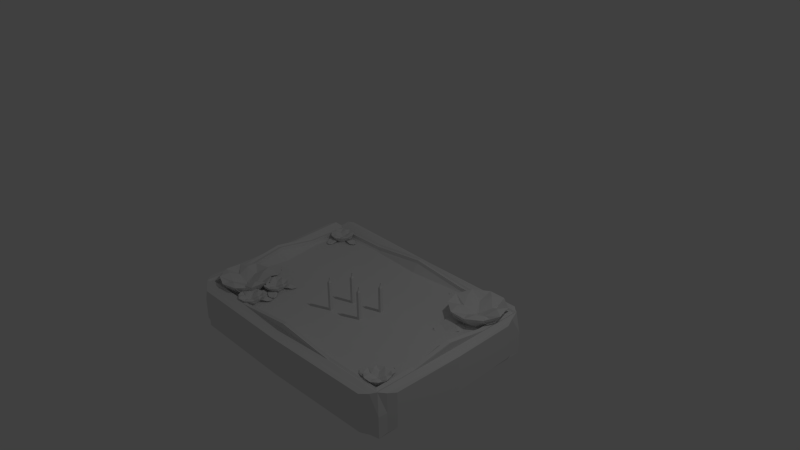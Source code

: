 # Source: squarecake.blend  (saved by Blender 2.76.0; exported with 4.5.12 LTS)
import bpy
from mathutils import Matrix  # noqa: F401  (used for matrix-valued properties, if any)

bpy.ops.wm.read_factory_settings(use_empty=True)
scene = bpy.context.scene
scene.name = 'Scene'

# ---- collections
col_collection_1 = bpy.data.collections.new('Collection 1'); scene.collection.children.link(col_collection_1)

# ---- materials (node trees are filled in below, after node groups)
mat_material = bpy.data.materials.new('Material')
mat_material.alpha_threshold = 0.0
mat_material.use_transparent_shadow = False
mat_material.roughness = 0.5
mat_material.line_color = (0.0, 0.0, 0.0, 1.0)

# ---- material node trees

# ---- world
world_world = bpy.data.worlds.new('World'); scene.world = world_world
world_world.color = (0.05088, 0.05088, 0.05088)
world_world.use_sun_shadow = False
world_world.sun_shadow_jitter_overblur = 0.0
world_world.cycles.sampling_method = 'MANUAL'
world_world.cycles.sample_map_resolution = 256

# ---- cameras
cam_camera = bpy.data.cameras.new('Camera')
cam_camera.clip_end = 100.0
cam_camera.lens = 35.0
cam_camera.sensor_width = 32.0
cam_camera.sensor_height = 18.0
cam_camera.ortho_scale = 7.314
cam_camera.dof.focus_distance = 0.0
cam_camera.dof.aperture_fstop = 128.0

# ---- lights
light_lamp = bpy.data.lights.new('Lamp', 'POINT')
light_lamp.transmission_factor = 0.0
light_lamp.cutoff_distance = 30.0
light_lamp.energy = 100.0
light_lamp.shadow_buffer_clip_start = 1.001
light_lamp.shadow_soft_size = 0.1
light_lamp.shadow_maximum_resolution = 0.006
light_lamp.use_absolute_resolution = True
light_lamp.cycles.use_multiple_importance_sampling = False

# ---- meshes
me_cube = bpy.data.meshes.new('Cube')
me_cube.from_pydata([(1.736, 0.8799, -1.084), (1.736, -1.506, -1.084), (-1.736, -1.506, -1.084), (-1.736, 0.8799, -0.9917), (1.695, 0.8514, -0.4875), (1.695, -1.477, -0.4875), (-1.695, -1.477, -0.4875), (-1.695, 0.8514, -0.4875), (1.575, 0.9617, -1.064), (-1.586, 1.001, -1.005), (1.575, 0.9617, -0.5077), (-1.586, 1.001, -0.449), (1.775, 0.606, -1.025), (1.79, -1.271, -1.025), (1.775, 0.606, -0.5461), (1.79, -1.271, -0.5461), (1.534, -1.615, -1.049), (-1.502, -1.611, -1.049), (1.534, -1.615, -0.5222), (-1.502, -1.611, -0.5222), (-1.837, -1.331, -1.049), (-1.836, 0.7394, -0.9901), (-1.837, -1.331, -0.5226), (-1.836, 0.7394, -0.4639), (1.568, 0.7644, -0.5584), (1.568, -1.39, -0.5584), (-1.568, 0.7644, -0.5584), (-1.568, -1.39, -0.5584), (1.736, 0.8798, -0.7857), (1.736, -1.506, -0.7857), (-1.736, -1.506, -0.7857), (-1.736, 0.8799, -0.7857), (3.576e-07, 1.001, -1.064), (1.575, 0.9617, -0.7857), (-1.586, 1.001, -0.727), (4.768e-07, 1.001, -0.5077), (-1.645, 0.9405, -0.4389), (-1.645, 0.9405, -1.015), (1.634, 0.9011, -1.074), (1.634, 0.9011, -0.4976), (1.818, -0.3129, -1.025), (1.775, 0.606, -0.7857), (1.79, -1.271, -0.7857), (1.818, -0.3129, -0.5277), (1.749, -1.388, -0.5168), (1.734, 0.7233, -0.5168), (1.749, -1.388, -1.055), (1.734, 0.7233, -1.055), (-1.192e-07, -1.645, -1.049), (1.534, -1.615, -0.7857), (-1.502, -1.611, -0.7857), (-8.345e-07, -1.645, -0.5222), (1.635, -1.545, -1.066), (-1.603, -1.542, -1.066), (-1.603, -1.542, -0.5049), (1.635, -1.545, -0.5049), (-1.868, -0.3129, -1.049), (-1.837, -1.331, -0.7857), (-1.836, 0.7394, -0.727), (-1.868, -0.3129, -0.5226), (-1.77, 0.8096, -1.008), (-1.77, 0.8096, -0.4464), (-1.771, -1.401, -1.066), (-1.771, -1.401, -0.505), (-1.771, -1.401, -0.7857), (-1.868, -0.3129, -0.7857), (1.635, -1.545, -0.7857), (-1.603, -1.542, -0.7857), (-4.768e-07, -1.645, -0.7857), (1.734, 0.7233, -0.7857), (1.749, -1.388, -0.7857), (1.818, -0.3129, -0.7857), (1.634, 0.9011, -0.7857), (4.768e-07, 1.001, -0.7857), (-1.645, 0.9405, -0.727), (-1.77, 0.8096, -0.727), (1.695, -0.3129, -0.3915), (4.768e-07, 0.8514, -0.3915), (-8.345e-07, -1.477, -0.3915), (-1.695, -0.3129, -0.3915), (1.47, -0.3129, -0.5486), (4.397e-07, 0.6973, -0.5486), (-6.781e-07, -1.323, -0.5486), (-1.47, -0.3129, -0.5486), (1.614, -1.422, -0.4935), (-1.614, -1.422, -0.4935), (1.614, 0.7958, -0.4935), (-1.614, 0.7958, -0.4935), (4.703e-07, 0.7958, -0.3985), (-1.614, -0.3129, -0.3985), (1.614, -0.3129, -0.3985), (-1.192e-07, -0.3129, -0.5584), (-7.679e-07, -1.422, -0.3985), (1.695, -0.8951, -0.4875), (-0.8473, 0.8514, -0.4875), (-0.8473, -1.477, -0.4875), (-1.695, 0.2692, -0.4875), (1.568, -0.8516, -0.5584), (-0.784, 0.7644, -0.5584), (-0.784, -1.39, -0.5584), (-1.568, 0.2258, -0.5584), (1.6, -1.412, -0.5407), (-1.663, -1.455, -0.5052), (1.6, 0.7862, -0.5407), (-1.663, 0.8297, -0.5052), (1.695, 0.2692, -0.4875), (0.8473, 0.8514, -0.4875), (0.8473, -1.477, -0.4875), (-1.695, -0.8951, -0.4875), (1.568, 0.2258, -0.5584), (0.784, 0.7644, -0.5584), (0.784, -1.39, -0.5584), (-1.568, -0.8516, -0.5584), (1.663, -1.455, -0.5052), (-1.6, -1.412, -0.5407), (1.663, 0.8297, -0.5052), (-1.6, 0.7862, -0.5407), (4.768e-07, 0.7862, -0.4447), (4.768e-07, 0.8297, -0.4093), (0.8068, 0.7958, -0.4935), (-0.8068, 0.7958, -0.4935), (-1.6, -0.3129, -0.4447), (-1.663, -0.3129, -0.4093), (-1.614, 0.2415, -0.4935), (-1.614, -0.8673, -0.4935), (1.6, -0.3129, -0.4447), (1.663, -0.3129, -0.4093), (1.614, -0.8673, -0.4935), (1.614, 0.2415, -0.4935), (-4.172e-07, -0.8516, -0.5584), (1.788e-07, 0.2258, -0.5584), (0.784, -0.3129, -0.5584), (-0.784, -0.3129, -0.5584), (-7.451e-07, -1.412, -0.4447), (-8.047e-07, -1.455, -0.4093), (-0.8068, -1.422, -0.4935), (0.8068, -1.422, -0.4935), (0.8314, -1.455, -0.5052), (-0.8314, -1.455, -0.5052), (-0.7998, -1.412, -0.5407), (-0.784, 0.2258, -0.5584), (0.784, 0.2258, -0.5584), (0.784, -0.8516, -0.5584), (1.663, 0.2584, -0.5052), (1.663, -0.8842, -0.5052), (1.6, -0.8624, -0.5407), (-1.663, -0.8842, -0.5052), (-1.663, 0.2584, -0.5052), (-1.6, 0.2366, -0.5407), (-0.8314, 0.8297, -0.5052), (0.8314, 0.8297, -0.5052), (0.7998, 0.7862, -0.5407), (-0.7998, 0.7862, -0.5407), (-1.6, -0.8624, -0.5407), (1.6, 0.2366, -0.5407), (-0.784, -0.8516, -0.5584), (0.7998, -1.412, -0.5407), (1.339, 0.5251, -0.6904), (1.496, 0.7303, -0.5656), (1.583, 0.4392, -0.5656), (1.332, 0.2667, -0.5656), (1.091, 0.4512, -0.5656), (1.192, 0.7377, -0.5656), (1.587, 0.5991, -0.3876), (1.486, 0.3118, -0.3876), (1.181, 0.3193, -0.3876), (1.094, 0.6111, -0.3876), (1.345, 0.784, -0.3876), (1.339, 0.5251, -0.5521), (1.54, 0.4541, -0.6297), (1.468, 0.6947, -0.6297), (1.574, 0.5953, -0.5883), (1.345, 0.7707, -0.5883), (1.218, 0.7008, -0.6297), (1.334, 0.3116, -0.6297), (1.478, 0.3228, -0.5883), (1.134, 0.4641, -0.6297), (1.19, 0.3298, -0.5883), (1.107, 0.6067, -0.5883), (1.464, 0.8815, -0.3979), (1.231, 0.8872, -0.3979), (1.717, 0.5158, -0.3979), (1.65, 0.7397, -0.3979), (1.447, 0.1629, -0.3979), (1.639, 0.2955, -0.3979), (1.028, 0.3105, -0.3979), (1.213, 0.1686, -0.3979), (1.039, 0.7546, -0.3979), (0.961, 0.5343, -0.3979), (1.451, 0.672, -0.4615), (1.513, 0.4636, -0.4615), (1.334, 0.3402, -0.4615), (1.162, 0.4722, -0.4615), (1.234, 0.6773, -0.4615), (1.366, 0.5333, -0.5248), (1.339, 0.5538, -0.5248), (1.355, 0.5014, -0.5248), (1.321, 0.5022, -0.5248), (1.312, 0.5346, -0.5248), (1.194, 0.8385, -0.4785), (1.221, 0.6953, -0.4954), (1.097, 0.7721, -0.4785), (0.9958, 0.4837, -0.4785), (1.141, 0.466, -0.4954), (1.029, 0.3718, -0.4785), (1.272, 0.1861, -0.4785), (1.334, 0.3184, -0.4954), (1.389, 0.1833, -0.4785), (1.641, 0.3569, -0.4785), (1.534, 0.4564, -0.4954), (1.679, 0.4671, -0.4785), (1.592, 0.7601, -0.4785), (1.464, 0.6893, -0.4954), (1.499, 0.831, -0.4785), (1.126, 0.5378, -0.582), (1.127, 0.5829, -0.5535), (0.985, 0.5141, -0.5515), (0.9861, 0.5591, -0.5189), (1.132, 0.7905, -0.582), (1.131, 0.7678, -0.5535), (0.9925, 0.8211, -0.5515), (0.992, 0.7984, -0.5189), (1.183, 0.6129, -0.5734), (1.184, 0.6579, -0.5622), (1.185, 0.69, -0.5622), (1.185, 0.7128, -0.5734), (0.8216, 0.6033, -0.555), (0.8205, 0.5583, -0.5806), (0.8254, 0.7622, -0.555), (0.826, 0.785, -0.5806), (0.7525, 0.6387, -0.5627), (0.7522, 0.6287, -0.5728), (0.7542, 0.709, -0.5627), (0.7544, 0.7181, -0.5728), (0.7291, 0.6738, -0.5156), (0.7289, 0.6638, -0.5179), (0.7291, 0.675, -0.5156), (0.7294, 0.6841, -0.5179), (1.056, 0.571, -0.5323), (0.9888, 0.6676, -0.5239), (1.062, 0.7831, -0.5323), (1.129, 0.6642, -0.5586), (1.184, 0.6628, -0.5672), (1.155, 0.6204, -0.5579), (1.158, 0.7289, -0.5579), (0.8232, 0.6717, -0.5601), (0.8641, 0.7814, -0.5527), (0.8592, 0.5823, -0.5527), (0.7533, 0.6734, -0.5678), (0.7896, 0.7288, -0.5589), (0.7874, 0.6385, -0.5589), (0.7291, 0.674, -0.5207), (0.7417, 0.692, -0.5392), (0.7408, 0.6563, -0.5392), (0.7412, 0.6737, -0.5443), (0.7883, 0.6725, -0.564), (0.8614, 0.6707, -0.5578), (1.059, 0.6659, -0.5374), (1.156, 0.6635, -0.5629), (1.448, 0.2211, -0.582), (1.407, 0.2386, -0.5535), (1.419, 0.08153, -0.5515), (1.378, 0.09904, -0.5189), (1.216, 0.3194, -0.582), (1.237, 0.3105, -0.5535), (1.136, 0.2009, -0.5515), (1.157, 0.1921, -0.5189), (1.4, 0.302, -0.5734), (1.358, 0.3195, -0.5622), (1.329, 0.3319, -0.5622), (1.308, 0.3408, -0.5734), (1.276, -0.03791, -0.555), (1.318, -0.05542, -0.5806), (1.13, 0.02386, -0.555), (1.109, 0.03271, -0.5806), (1.218, -0.08928, -0.5627), (1.227, -0.09317, -0.5728), (1.153, -0.06193, -0.5627), (1.145, -0.05841, -0.5728), (1.177, -0.09814, -0.5156), (1.186, -0.102, -0.5179), (1.176, -0.09766, -0.5156), (1.167, -0.09415, -0.5179), (1.392, 0.1688, -0.5323), (1.278, 0.1412, -0.5239), (1.197, 0.2513, -0.5323), (1.332, 0.2702, -0.5586), (1.354, 0.3214, -0.5672), (1.383, 0.279, -0.5579), (1.283, 0.3212, -0.5579), (1.213, -0.01135, -0.5601), (1.126, 0.06681, -0.5527), (1.31, -0.01059, -0.5527), (1.186, -0.07579, -0.5678), (1.148, -0.02171, -0.5589), (1.231, -0.05679, -0.5589), (1.177, -0.09808, -0.5207), (1.164, -0.0798, -0.5392), (1.197, -0.09371, -0.5392), (1.181, -0.08694, -0.5443), (1.2, -0.04357, -0.564), (1.228, 0.02379, -0.5578), (1.305, 0.2057, -0.5374), (1.343, 0.2958, -0.5629), (-1.316, -1.113, -0.6766), (-1.406, -1.332, -0.5625), (-1.552, -1.095, -0.5625), (-1.372, -0.8838, -0.5625), (-1.115, -0.9895, -0.5625), (-1.136, -1.266, -0.5625), (-1.518, -1.237, -0.3999), (-1.497, -0.9599, -0.3999), (-1.226, -0.8944, -0.3999), (-1.08, -1.131, -0.3999), (-1.261, -1.343, -0.3999), (-1.316, -1.113, -0.5502), (-1.511, -1.098, -0.6212), (-1.391, -1.294, -0.6212), (-1.508, -1.231, -0.5833), (-1.263, -1.332, -0.5833), (-1.168, -1.24, -0.6212), (-1.362, -0.9236, -0.6212), (-1.487, -0.9678, -0.5833), (-1.15, -1.011, -0.6212), (-1.231, -0.9056, -0.5833), (-1.092, -1.13, -0.5833), (-1.343, -1.458, -0.4093), (-1.135, -1.407, -0.4093), (-1.652, -1.195, -0.4093), (-1.54, -1.376, -0.4093), (-1.497, -0.8192, -0.4093), (-1.636, -0.9818, -0.4093), (-1.093, -0.8502, -0.4093), (-1.29, -0.7689, -0.4093), (-0.9969, -1.245, -0.4093), (-0.9806, -1.032, -0.4093), (-1.381, -1.27, -0.4674), (-1.485, -1.1, -0.4674), (-1.356, -0.949, -0.4674), (-1.172, -1.025, -0.4674), (-1.188, -1.223, -0.4674), (-1.339, -1.127, -0.5253), (-1.31, -1.139, -0.5253), (-1.336, -1.096, -0.5253), (-1.306, -1.089, -0.5253), (-1.29, -1.115, -0.5253), (-1.114, -1.355, -0.4829), (-1.172, -1.236, -0.4984), (-1.045, -1.274, -0.4829), (-1.023, -0.9956, -0.4829), (-1.155, -1.014, -0.4984), (-1.079, -0.9047, -0.4829), (-1.338, -0.7983, -0.4829), (-1.361, -0.9297, -0.4984), (-1.441, -0.8235, -0.4829), (-1.622, -1.036, -0.4829), (-1.505, -1.099, -0.4984), (-1.631, -1.143, -0.4829), (-1.484, -1.381, -0.4829), (-1.388, -1.288, -0.4984), (-1.385, -1.421, -0.4829), (-1.125, -1.074, -0.5776), (-1.115, -1.114, -0.5515), (-1.007, -1.02, -0.5497), (-0.997, -1.06, -0.5198), (-1.071, -1.299, -0.5776), (-1.076, -1.278, -0.5515), (-0.9405, -1.293, -0.5497), (-0.9454, -1.272, -0.5198), (-1.158, -1.154, -0.5697), (-1.148, -1.194, -0.5594), (-1.141, -1.222, -0.5594), (-1.136, -1.243, -0.5697), (-0.8412, -1.06, -0.5529), (-0.8509, -1.02, -0.5762), (-0.807, -1.201, -0.5529), (-0.8021, -1.221, -0.5762), (-0.7719, -1.075, -0.56), (-0.774, -1.066, -0.5692), (-0.7567, -1.137, -0.56), (-0.7548, -1.145, -0.5692), (-0.7429, -1.1, -0.5169), (-0.7451, -1.091, -0.519), (-0.7427, -1.101, -0.5169), (-0.7407, -1.109, -0.519), (-1.056, -1.087, -0.5321), (-0.9736, -1.156, -0.5245), (-1.011, -1.275, -0.5321), (-1.098, -1.186, -0.5562), (-1.147, -1.198, -0.564), (-1.132, -1.154, -0.5555), (-1.109, -1.25, -0.5555), (-0.8265, -1.121, -0.5575), (-0.8365, -1.227, -0.5508), (-0.8794, -1.05, -0.5508), (-0.7644, -1.105, -0.5646), (-0.7833, -1.163, -0.5564), (-0.8028, -1.083, -0.5564), (-0.7429, -1.1, -0.5215), (-0.7497, -1.119, -0.5384), (-0.7574, -1.087, -0.5384), (-0.7536, -1.103, -0.5431), (-0.7954, -1.113, -0.5611), (-0.8604, -1.129, -0.5554), (-1.036, -1.171, -0.5368), (-1.123, -1.192, -0.5601), (-1.485, -0.871, -0.5776), (-1.444, -0.8766, -0.5515), (-1.492, -0.7409, -0.5497), (-1.452, -0.7465, -0.5199), (-1.256, -0.9025, -0.5776), (-1.277, -0.8997, -0.5515), (-1.214, -0.7792, -0.5497), (-1.235, -0.7763, -0.5198), (-1.423, -0.9308, -0.5697), (-1.382, -0.9364, -0.5594), (-1.353, -0.9404, -0.5594), (-1.332, -0.9433, -0.5697), (-1.394, -0.6016, -0.5529), (-1.435, -0.5959, -0.5762), (-1.251, -0.6214, -0.5529), (-1.23, -0.6242, -0.5762), (-1.355, -0.5424, -0.56), (-1.364, -0.5412, -0.5692), (-1.292, -0.5512, -0.56), (-1.283, -0.5523, -0.5692), (-1.321, -0.5248, -0.5169), (-1.33, -0.5236, -0.519), (-1.32, -0.525, -0.5169), (-1.312, -0.5261, -0.519), (-1.448, -0.8115, -0.5321), (-1.353, -0.76, -0.5245), (-1.256, -0.838, -0.5321), (-1.371, -0.8868, -0.5562), (-1.378, -0.937, -0.564), (-1.413, -0.9065, -0.5555), (-1.315, -0.9201, -0.5555), (-1.333, -0.6101, -0.5575), (-1.237, -0.6584, -0.5508), (-1.417, -0.6336, -0.5508), (-1.324, -0.5468, -0.5646), (-1.277, -0.5854, -0.5564), (-1.359, -0.5742, -0.5564), (-1.321, -0.5249, -0.5215), (-1.306, -0.5381, -0.5384), (-1.338, -0.5336, -0.5384), (-1.322, -0.5358, -0.5431), (-1.328, -0.5784, -0.5611), (-1.337, -0.6446, -0.5554), (-1.362, -0.8234, -0.5368), (-1.374, -0.9119, -0.5601), (-0.9754, -0.8846, -0.6006), (-1.081, -0.927, -0.5458), (-1.048, -0.7976, -0.5458), (-0.9151, -0.7884, -0.5458), (-0.8652, -0.9122, -0.5458), (-0.9676, -0.9979, -0.5458), (-1.086, -0.857, -0.4676), (-0.9832, -0.771, -0.4676), (-0.8698, -0.8421, -0.4676), (-0.9023, -0.9719, -0.4676), (-1.036, -0.9811, -0.4676), (-0.9754, -0.8846, -0.5399), (-1.036, -0.8127, -0.574), (-1.062, -0.9197, -0.574), (-1.08, -0.8584, -0.5557), (-1.033, -0.9761, -0.5557), (-0.9689, -0.9782, -0.574), (-0.9256, -0.8051, -0.574), (-0.9828, -0.7769, -0.5557), (-0.8844, -0.9074, -0.574), (-0.8752, -0.8443, -0.5557), (-0.9061, -0.9674, -0.5557), (-1.103, -0.9912, -0.4721), (-1.016, -1.046, -0.4721), (-1.116, -0.7965, -0.4721), (-1.141, -0.896, -0.4721), (-0.935, -0.7235, -0.4721), (-1.037, -0.7306, -0.4721), (-0.8097, -0.8732, -0.4721), (-0.848, -0.778, -0.4721), (-0.9133, -1.039, -0.4721), (-0.8346, -0.9728, -0.4721), (-1.051, -0.915, -0.5001), (-1.028, -0.8223, -0.5001), (-0.9322, -0.8157, -0.5001), (-0.8965, -0.9044, -0.5001), (-0.9698, -0.9657, -0.5001), (-0.9876, -0.8815, -0.5279), (-0.9821, -0.8953, -0.5279), (-0.9762, -0.872, -0.5279), (-0.9637, -0.8799, -0.5279), (-0.9673, -0.8943, -0.5279), (-0.9907, -1.036, -0.5075), (-0.9691, -0.9753, -0.5149), (-0.9395, -1.032, -0.5075), (-0.8365, -0.9459, -0.5075), (-0.8872, -0.9067, -0.5149), (-0.824, -0.8961, -0.5075), (-0.8742, -0.7714, -0.5075), (-0.9272, -0.8076, -0.5149), (-0.9177, -0.7442, -0.5075), (-1.052, -0.7534, -0.5075), (-1.034, -0.815, -0.5149), (-1.091, -0.7864, -0.5075), (-1.124, -0.9167, -0.5075), (-1.06, -0.9186, -0.5149), (-1.105, -0.9643, -0.5075), (-0.8977, -0.9372, -0.553), (-0.9082, -0.954, -0.5405), (-0.8392, -0.9597, -0.5396), (-0.8497, -0.9765, -0.5253), (-0.9566, -1.031, -0.553), (-0.9513, -1.023, -0.5405), (-0.9108, -1.074, -0.5396), (-0.9055, -1.066, -0.5253), (-0.9362, -0.9527, -0.5492), (-0.9467, -0.9695, -0.5443), (-0.9542, -0.9814, -0.5443), (-0.9595, -0.9899, -0.5492), (-0.7974, -1.03, -0.5411), (-0.7869, -1.013, -0.5524), (-0.8345, -1.089, -0.5411), (-0.8398, -1.098, -0.5524), (-0.7792, -1.059, -0.5445), (-0.7769, -1.055, -0.549), (-0.7956, -1.085, -0.5445), (-0.7977, -1.089, -0.549), (-0.7783, -1.077, -0.5238), (-0.7759, -1.074, -0.5248), (-0.7785, -1.078, -0.5238), (-0.7807, -1.081, -0.5248), (-0.8789, -0.9653, -0.5312), (-0.875, -1.017, -0.5275), (-0.9284, -1.044, -0.5312), (-0.9272, -0.9843, -0.5427), (-0.9478, -0.9713, -0.5465), (-0.9274, -0.9617, -0.5424), (-0.9528, -1.002, -0.5424), (-0.8134, -1.056, -0.5434), (-0.8534, -1.088, -0.5401), (-0.8069, -1.014, -0.5401), (-0.7873, -1.072, -0.5468), (-0.8135, -1.085, -0.5428), (-0.7924, -1.051, -0.5428), (-0.7783, -1.078, -0.5261), (-0.7871, -1.082, -0.5342), (-0.7787, -1.068, -0.5342), (-0.7828, -1.075, -0.5364), (-0.8003, -1.064, -0.5451), (-0.8276, -1.047, -0.5424), (-0.9011, -1.001, -0.5334), (-0.9375, -0.9778, -0.5446), (-0.9487, -0.7451, -0.553), (-0.937, -0.7611, -0.5405), (-0.9064, -0.699, -0.5396), (-0.8946, -0.7149, -0.5253), (-0.8827, -0.8345, -0.553), (-0.8887, -0.8264, -0.5405), (-0.8261, -0.8075, -0.5396), (-0.8321, -0.7995, -0.5253), (-0.9484, -0.7866, -0.5492), (-0.9366, -0.8026, -0.5443), (-0.9282, -0.8139, -0.5443), (-0.9223, -0.8219, -0.5492), (-0.8256, -0.6858, -0.5411), (-0.8373, -0.6699, -0.5524), (-0.7841, -0.742, -0.5411), (-0.7781, -0.75, -0.5524), (-0.7921, -0.6795, -0.5445), (-0.7947, -0.6759, -0.549), (-0.7737, -0.7043, -0.5445), (-0.7713, -0.7075, -0.549), (-0.7745, -0.6854, -0.5238), (-0.7771, -0.6818, -0.5248), (-0.7742, -0.6858, -0.5238), (-0.7718, -0.689, -0.5248), (-0.9158, -0.738, -0.5312), (-0.8662, -0.7532, -0.5275), (-0.8604, -0.8129, -0.5312), (-0.9157, -0.7898, -0.5427), (-0.9353, -0.8043, -0.5465), (-0.9368, -0.7818, -0.5424), (-0.9085, -0.8202, -0.5424), (-0.8077, -0.71, -0.5434), (-0.7923, -0.7591, -0.5401), (-0.8443, -0.6887, -0.5401), (-0.783, -0.6917, -0.5468), (-0.7807, -0.7207, -0.5428), (-0.8042, -0.6888, -0.5428), (-0.7745, -0.6854, -0.5261), (-0.7739, -0.695, -0.5342), (-0.7833, -0.6824, -0.5342), (-0.7787, -0.6886, -0.5364), (-0.7954, -0.7008, -0.5451), (-0.8212, -0.7199, -0.5424), (-0.891, -0.7715, -0.5334), (-0.9255, -0.797, -0.5446), (-0.9407, -1.298, -0.6006), (-1.046, -1.34, -0.5458), (-1.014, -1.211, -0.5458), (-0.8804, -1.202, -0.5458), (-0.8306, -1.325, -0.5458), (-0.9329, -1.411, -0.5458), (-1.051, -1.27, -0.4676), (-0.9485, -1.184, -0.4676), (-0.8351, -1.255, -0.4676), (-0.8676, -1.385, -0.4676), (-1.001, -1.394, -0.4676), (-0.9407, -1.298, -0.5399), (-1.001, -1.226, -0.574), (-1.028, -1.333, -0.574), (-1.045, -1.272, -0.5557), (-0.998, -1.389, -0.5557), (-0.9343, -1.392, -0.574), (-0.8909, -1.218, -0.574), (-0.9481, -1.19, -0.5557), (-0.8497, -1.321, -0.574), (-0.8405, -1.258, -0.5557), (-0.8714, -1.381, -0.5557), (-1.068, -1.405, -0.4721), (-0.9811, -1.459, -0.4721), (-1.081, -1.21, -0.4721), (-1.106, -1.309, -0.4721), (-0.9004, -1.137, -0.4721), (-1.003, -1.144, -0.4721), (-0.775, -1.286, -0.4721), (-0.8134, -1.191, -0.4721), (-0.8787, -1.452, -0.4721), (-0.8, -1.386, -0.4721), (-1.016, -1.328, -0.5001), (-0.9929, -1.236, -0.5001), (-0.8976, -1.229, -0.5001), (-0.8619, -1.318, -0.5001), (-0.9351, -1.379, -0.5001), (-0.953, -1.295, -0.5279), (-0.9474, -1.309, -0.5279), (-0.9416, -1.285, -0.5279), (-0.929, -1.293, -0.5279), (-0.9326, -1.308, -0.5279), (-0.956, -1.449, -0.5075), (-0.9345, -1.389, -0.5149), (-0.9048, -1.445, -0.5075), (-0.8018, -1.359, -0.5075), (-0.8526, -1.32, -0.5149), (-0.7893, -1.309, -0.5075), (-0.8395, -1.185, -0.5075), (-0.8925, -1.221, -0.5149), (-0.883, -1.157, -0.5075), (-1.017, -1.167, -0.5075), (-0.999, -1.228, -0.5149), (-1.056, -1.2, -0.5075), (-1.089, -1.33, -0.5075), (-1.025, -1.332, -0.5149), (-1.07, -1.378, -0.5075), (-0.863, -1.35, -0.553), (-0.8735, -1.367, -0.5405), (-0.8045, -1.373, -0.5396), (-0.815, -1.39, -0.5253), (-0.922, -1.445, -0.553), (-0.9167, -1.436, -0.5405), (-0.8762, -1.487, -0.5396), (-0.8709, -1.479, -0.5253), (-0.9015, -1.366, -0.5492), (-0.912, -1.383, -0.5443), (-0.9195, -1.395, -0.5443), (-0.9248, -1.403, -0.5492), (-0.7627, -1.443, -0.5411), (-0.7522, -1.427, -0.5524), (-0.7998, -1.503, -0.5411), (-0.8051, -1.511, -0.5524), (-0.7445, -1.472, -0.5445), (-0.7422, -1.469, -0.549), (-0.7609, -1.498, -0.5445), (-0.7631, -1.502, -0.549), (-0.7436, -1.491, -0.5238), (-0.7413, -1.487, -0.5248), (-0.7439, -1.491, -0.5238), (-0.746, -1.495, -0.5248), (-0.8443, -1.379, -0.5312), (-0.8403, -1.43, -0.5275), (-0.8938, -1.458, -0.5312), (-0.8925, -1.398, -0.5427), (-0.9132, -1.385, -0.5465), (-0.8928, -1.375, -0.5424), (-0.9181, -1.415, -0.5424), (-0.7787, -1.469, -0.5434), (-0.8187, -1.501, -0.5401), (-0.7723, -1.427, -0.5401), (-0.7526, -1.485, -0.5468), (-0.7788, -1.498, -0.5428), (-0.7577, -1.464, -0.5428), (-0.7436, -1.491, -0.5261), (-0.7524, -1.495, -0.5342), (-0.7441, -1.481, -0.5342), (-0.7481, -1.488, -0.5364), (-0.7657, -1.477, -0.5451), (-0.7929, -1.46, -0.5424), (-0.8664, -1.414, -0.5334), (-0.9028, -1.391, -0.5446), (-0.9141, -1.158, -0.553), (-0.9023, -1.174, -0.5405), (-0.8717, -1.112, -0.5396), (-0.8599, -1.128, -0.5253), (-0.848, -1.248, -0.553), (-0.854, -1.24, -0.5405), (-0.7915, -1.221, -0.5396), (-0.7974, -1.213, -0.5253), (-0.9137, -1.2, -0.5492), (-0.9019, -1.216, -0.5443), (-0.8936, -1.227, -0.5443), (-0.8876, -1.235, -0.5492), (-0.7909, -1.099, -0.5411), (-0.8027, -1.083, -0.5524), (-0.7494, -1.155, -0.5411), (-0.7434, -1.163, -0.5524), (-0.7574, -1.093, -0.5445), (-0.76, -1.089, -0.549), (-0.739, -1.118, -0.5445), (-0.7367, -1.121, -0.549), (-0.7398, -1.099, -0.5238), (-0.7424, -1.095, -0.5248), (-0.7395, -1.099, -0.5238), (-0.7371, -1.102, -0.5248), (-0.8811, -1.151, -0.5312), (-0.8316, -1.167, -0.5275), (-0.8257, -1.226, -0.5312), (-0.8811, -1.203, -0.5427), (-0.9007, -1.218, -0.5465), (-0.9021, -1.195, -0.5424), (-0.8738, -1.233, -0.5424), (-0.773, -1.123, -0.5434), (-0.7576, -1.172, -0.5401), (-0.8096, -1.102, -0.5401), (-0.7483, -1.105, -0.5468), (-0.746, -1.134, -0.5428), (-0.7696, -1.102, -0.5428), (-0.7398, -1.099, -0.5261), (-0.7393, -1.108, -0.5342), (-0.7486, -1.096, -0.5342), (-0.7441, -1.102, -0.5364), (-0.7607, -1.114, -0.5451), (-0.7865, -1.133, -0.5424), (-0.8563, -1.185, -0.5334), (-0.8909, -1.21, -0.5446), (-1.453, 0.6668, -0.6006), (-1.556, 0.7162, -0.5458), (-1.438, 0.7793, -0.5458), (-1.342, 0.687, -0.5458), (-1.4, 0.5668, -0.5458), (-1.532, 0.5848, -0.5458), (-1.507, 0.7671, -0.4676), (-1.375, 0.749, -0.4676), (-1.351, 0.6173, -0.4676), (-1.469, 0.554, -0.4676), (-1.565, 0.6466, -0.4676), (-1.453, 0.6668, -0.5399), (-1.441, 0.7598, -0.574), (-1.538, 0.7076, -0.574), (-1.504, 0.762, -0.5558), (-1.56, 0.6477, -0.5558), (-1.518, 0.5991, -0.574), (-1.361, 0.6835, -0.574), (-1.379, 0.7448, -0.5558), (-1.409, 0.5841, -0.574), (-1.356, 0.6198, -0.5558), (-1.468, 0.5598, -0.5558), (-1.618, 0.6893, -0.4721), (-1.6, 0.5883, -0.4721), (-1.483, 0.8303, -0.4721), (-1.573, 0.7817, -0.4721), (-1.307, 0.7453, -0.4721), (-1.381, 0.8164, -0.4721), (-1.334, 0.5519, -0.4721), (-1.289, 0.6443, -0.4721), (-1.526, 0.5173, -0.4721), (-1.424, 0.5034, -0.4721), (-1.527, 0.7022, -0.5001), (-1.442, 0.7473, -0.5001), (-1.373, 0.6812, -0.5001), (-1.415, 0.5952, -0.5001), (-1.51, 0.6082, -0.5001), (-1.459, 0.6779, -0.5279), (-1.466, 0.6646, -0.5279), (-1.445, 0.6759, -0.5279), (-1.442, 0.6613, -0.5279), (-1.455, 0.6543, -0.5279), (-1.575, 0.5766, -0.5075), (-1.516, 0.6012, -0.5149), (-1.538, 0.5411, -0.5075), (-1.405, 0.5229, -0.5075), (-1.41, 0.5868, -0.5149), (-1.36, 0.5471, -0.5075), (-1.302, 0.6681, -0.5075), (-1.364, 0.6829, -0.5149), (-1.311, 0.7186, -0.5075), (-1.408, 0.8116, -0.5075), (-1.441, 0.7568, -0.5149), (-1.459, 0.8185, -0.5075), (-1.577, 0.755, -0.5075), (-1.535, 0.7063, -0.5149), (-1.599, 0.7088, -0.5075), (-1.44, 0.5739, -0.553), (-1.46, 0.5704, -0.5405), (-1.417, 0.5155, -0.5396), (-1.437, 0.512, -0.5253), (-1.549, 0.5543, -0.553), (-1.54, 0.556, -0.5405), (-1.55, 0.4916, -0.5396), (-1.54, 0.4934, -0.5253), (-1.477, 0.592, -0.5492), (-1.497, 0.5885, -0.5443), (-1.511, 0.586, -0.5443), (-1.521, 0.5842, -0.5492), (-1.441, 0.4373, -0.5411), (-1.422, 0.4408, -0.5524), (-1.51, 0.4249, -0.5411), (-1.52, 0.4231, -0.5524), (-1.45, 0.4044, -0.5445), (-1.446, 0.4052, -0.549), (-1.481, 0.3989, -0.5445), (-1.485, 0.3982, -0.549), (-1.464, 0.3912, -0.5238), (-1.459, 0.392, -0.5248), (-1.464, 0.3911, -0.5238), (-1.468, 0.3904, -0.5248), (-1.448, 0.5412, -0.5312), (-1.484, 0.5035, -0.5275), (-1.54, 0.5247, -0.5312), (-1.495, 0.5641, -0.5427), (-1.499, 0.5881, -0.5465), (-1.478, 0.5795, -0.5424), (-1.525, 0.571, -0.5424), (-1.471, 0.4319, -0.5434), (-1.522, 0.4398, -0.5401), (-1.436, 0.4553, -0.5401), (-1.465, 0.4017, -0.5468), (-1.493, 0.4124, -0.5428), (-1.453, 0.4195, -0.5428), (-1.464, 0.3912, -0.5261), (-1.472, 0.395, -0.5342), (-1.457, 0.3978, -0.5342), (-1.465, 0.3965, -0.5364), (-1.468, 0.4168, -0.5451), (-1.474, 0.4484, -0.5424), (-1.489, 0.5338, -0.5334), (-1.497, 0.5761, -0.5446), (-1.332, 0.7409, -0.553), (-1.336, 0.7215, -0.5405), (-1.27, 0.7406, -0.5396), (-1.273, 0.7212, -0.5253), (-1.354, 0.632, -0.553), (-1.352, 0.6418, -0.5405), (-1.296, 0.6083, -0.5396), (-1.294, 0.6181, -0.5253), (-1.363, 0.7127, -0.5492), (-1.367, 0.6933, -0.5443), (-1.369, 0.6795, -0.5443), (-1.371, 0.6697, -0.5492), (-1.206, 0.6897, -0.5411), (-1.202, 0.7091, -0.5524), (-1.219, 0.6212, -0.5411), (-1.221, 0.6114, -0.5524), (-1.178, 0.6692, -0.5445), (-1.177, 0.6735, -0.549), (-1.184, 0.6389, -0.5445), (-1.185, 0.635, -0.549), (-1.171, 0.6522, -0.5238), (-1.17, 0.6565, -0.5248), (-1.171, 0.6517, -0.5238), (-1.172, 0.6478, -0.5248), (-1.305, 0.7214, -0.5312), (-1.283, 0.6744, -0.5275), (-1.323, 0.6299, -0.5312), (-1.343, 0.6865, -0.5427), (-1.367, 0.6912, -0.5465), (-1.351, 0.7074, -0.5424), (-1.361, 0.6607, -0.5424), (-1.211, 0.6602, -0.5434), (-1.237, 0.6158, -0.5401), (-1.22, 0.7016, -0.5401), (-1.181, 0.6542, -0.5468), (-1.201, 0.633, -0.5428), (-1.193, 0.6719, -0.5428), (-1.171, 0.6522, -0.5261), (-1.178, 0.6453, -0.5342), (-1.175, 0.6607, -0.5342), (-1.176, 0.6532, -0.5364), (-1.196, 0.6572, -0.5451), (-1.228, 0.6635, -0.5424), (-1.313, 0.6805, -0.5334), (-1.355, 0.6888, -0.5446), (1.462, -1.264, -0.6006), (1.569, -1.302, -0.5458), (1.459, -1.378, -0.5458), (1.353, -1.296, -0.5458), (1.398, -1.17, -0.5458), (1.531, -1.174, -0.5458), (1.526, -1.358, -0.4676), (1.392, -1.354, -0.4676), (1.355, -1.226, -0.4676), (1.465, -1.15, -0.4676), (1.571, -1.232, -0.4676), (1.462, -1.264, -0.5399), (1.459, -1.358, -0.574), (1.55, -1.296, -0.574), (1.523, -1.353, -0.5557), (1.565, -1.234, -0.5557), (1.519, -1.19, -0.574), (1.372, -1.291, -0.574), (1.396, -1.35, -0.5557), (1.409, -1.187, -0.574), (1.36, -1.228, -0.5557), (1.465, -1.156, -0.5557), (1.628, -1.269, -0.4721), (1.599, -1.17, -0.4721), (1.509, -1.424, -0.4721), (1.593, -1.366, -0.4721), (1.325, -1.358, -0.4721), (1.406, -1.421, -0.4721), (1.33, -1.163, -0.4721), (1.296, -1.259, -0.4721), (1.518, -1.108, -0.4721), (1.415, -1.105, -0.4721), (1.538, -1.291, -0.5001), (1.46, -1.345, -0.5001), (1.384, -1.287, -0.5001), (1.416, -1.197, -0.5001), (1.511, -1.2, -0.5001), (1.469, -1.275, -0.5279), (1.474, -1.261, -0.5279), (1.454, -1.274, -0.5279), (1.45, -1.26, -0.5279), (1.462, -1.252, -0.5279), (1.574, -1.161, -0.5075), (1.517, -1.192, -0.5149), (1.533, -1.13, -0.5075), (1.399, -1.126, -0.5075), (1.411, -1.189, -0.5149), (1.356, -1.155, -0.5075), (1.311, -1.282, -0.5075), (1.375, -1.29, -0.5149), (1.326, -1.331, -0.5075), (1.432, -1.413, -0.5075), (1.459, -1.355, -0.5149), (1.483, -1.414, -0.5075), (1.594, -1.339, -0.5075), (1.547, -1.295, -0.5149), (1.611, -1.29, -0.5075), (1.439, -1.173, -0.553), (1.458, -1.168, -0.5405), (1.41, -1.118, -0.5396), (1.429, -1.112, -0.5253), (1.545, -1.142, -0.553), (1.536, -1.145, -0.5405), (1.539, -1.08, -0.5396), (1.53, -1.082, -0.5253), (1.478, -1.187, -0.5492), (1.497, -1.182, -0.5443), (1.51, -1.178, -0.5443), (1.52, -1.175, -0.5492), (1.425, -1.037, -0.5411), (1.406, -1.043, -0.5524), (1.492, -1.018, -0.5411), (1.502, -1.015, -0.5524), (1.431, -1.004, -0.5445), (1.427, -1.005, -0.549), (1.46, -0.9949, -0.5445), (1.464, -0.9938, -0.549), (1.442, -0.9891, -0.5238), (1.438, -0.9903, -0.5248), (1.443, -0.989, -0.5238), (1.447, -0.9878, -0.5248), (1.443, -1.14, -0.5312), (1.475, -1.099, -0.5275), (1.533, -1.114, -0.5312), (1.492, -1.158, -0.5427), (1.499, -1.181, -0.5465), (1.477, -1.175, -0.5424), (1.523, -1.161, -0.5424), (1.454, -1.029, -0.5434), (1.505, -1.031, -0.5401), (1.421, -1.056, -0.5401), (1.445, -0.9993, -0.5468), (1.473, -1.007, -0.5428), (1.435, -1.018, -0.5428), (1.442, -0.9891, -0.5261), (1.452, -0.9919, -0.5342), (1.437, -0.9964, -0.5342), (1.444, -0.9942, -0.5364), (1.45, -1.014, -0.5451), (1.459, -1.045, -0.5424), (1.483, -1.128, -0.5334), (1.495, -1.169, -0.5446), (1.349, -1.351, -0.553), (1.351, -1.331, -0.5405), (1.287, -1.357, -0.5396), (1.289, -1.338, -0.5253), (1.359, -1.24, -0.553), (1.358, -1.25, -0.5405), (1.299, -1.223, -0.5396), (1.298, -1.233, -0.5253), (1.377, -1.32, -0.5492), (1.378, -1.3, -0.5443), (1.38, -1.286, -0.5443), (1.381, -1.276, -0.5492), (1.218, -1.314, -0.5411), (1.216, -1.333, -0.5524), (1.224, -1.244, -0.5411), (1.225, -1.234, -0.5524), (1.189, -1.296, -0.5445), (1.188, -1.3, -0.549), (1.191, -1.265, -0.5445), (1.192, -1.261, -0.549), (1.179, -1.28, -0.5238), (1.179, -1.284, -0.5248), (1.179, -1.279, -0.5238), (1.18, -1.276, -0.5248), (1.32, -1.334, -0.5312), (1.293, -1.29, -0.5275), (1.328, -1.242, -0.5312), (1.354, -1.296, -0.5427), (1.379, -1.298, -0.5465), (1.365, -1.316, -0.5424), (1.369, -1.268, -0.5424), (1.221, -1.284, -0.5434), (1.242, -1.237, -0.5401), (1.234, -1.324, -0.5401), (1.19, -1.281, -0.5468), (1.207, -1.258, -0.5428), (1.204, -1.297, -0.5428), (1.179, -1.28, -0.5261), (1.185, -1.272, -0.5342), (1.184, -1.288, -0.5342), (1.185, -1.28, -0.5364), (1.205, -1.282, -0.5451), (1.237, -1.285, -0.5424), (1.324, -1.293, -0.5334), (1.366, -1.297, -0.5446), (0.3805, -0.5603, -0.1727), (0.3805, -0.5603, -0.6026), (0.3805, -0.6006, -0.1727), (0.3805, -0.6006, -0.6026), (0.3421, -0.5603, -0.1727), (0.3421, -0.5603, -0.6026), (0.3421, -0.6006, -0.1727), (0.3421, -0.6006, -0.6026), (0.3556, -0.5864, -0.149), (0.3556, -0.5745, -0.149), (0.367, -0.5745, -0.149), (0.367, -0.5864, -0.149), (0.3556, -0.5771, -0.1046), (0.3556, -0.5652, -0.1046), (0.367, -0.5652, -0.1046), (0.367, -0.5771, -0.1046), (0.4393, -0.2532, -0.212), (0.4393, -0.2532, -0.6418), (0.4393, -0.2936, -0.212), (0.4393, -0.2936, -0.6418), (0.4009, -0.2532, -0.212), (0.4009, -0.2532, -0.6418), (0.4009, -0.2936, -0.212), (0.4009, -0.2936, -0.6418), (0.4144, -0.2794, -0.1883), (0.4144, -0.2674, -0.1883), (0.4258, -0.2674, -0.1883), (0.4258, -0.2794, -0.1883), (0.4144, -0.2701, -0.1439), (0.4144, -0.2581, -0.1439), (0.4258, -0.2581, -0.1439), (0.4258, -0.2701, -0.1439), (0.02549, -0.3641, -0.194), (0.02549, -0.3641, -0.6238), (0.02549, -0.4044, -0.194), (0.02549, -0.4044, -0.6238), (-0.01295, -0.3641, -0.194), (-0.01295, -0.3641, -0.6238), (-0.01295, -0.4044, -0.194), (-0.01295, -0.4044, -0.6238), (0.0005691, -0.3902, -0.1703), (0.0005691, -0.3783, -0.1703), (0.01197, -0.3783, -0.1703), (0.01197, -0.3902, -0.1703), (0.0005691, -0.3809, -0.1259), (0.0005691, -0.3689, -0.1259), (0.01197, -0.3689, -0.1259), (0.01197, -0.3809, -0.1259), (-0.03751, -0.6759, -0.1596), (-0.03751, -0.6759, -0.5895), (-0.03751, -0.7162, -0.1596), (-0.03751, -0.7162, -0.5895), (-0.07595, -0.6759, -0.1596), (-0.07595, -0.6759, -0.5895), (-0.07595, -0.7162, -0.1596), (-0.07595, -0.7162, -0.5895), (-0.06243, -0.702, -0.1359), (-0.06243, -0.69, -0.1359), (-0.05103, -0.69, -0.1359), (-0.05103, -0.702, -0.1359), (-0.06243, -0.6927, -0.09154), (-0.06243, -0.6807, -0.09154), (-0.05103, -0.6807, -0.09154), (-0.05103, -0.6927, -0.09154)], [(220, 216), (219, 218), (214, 218), (225, 218), (228, 229), (236, 237), (237, 235), (233, 237), (236, 252), (254, 251), (265, 261), (264, 263), (259, 263), (270, 263), (273, 274), (281, 282), (282, 280), (278, 282), (281, 297), (299, 296), (367, 363), (366, 365), (361, 365), (372, 365), (375, 376), (383, 384), (384, 382), (380, 384), (383, 399), (401, 398), (412, 408), (411, 410), (406, 410), (417, 410), (420, 421), (428, 429), (429, 427), (425, 429), (428, 444), (446, 443), (514, 510), (513, 512), (508, 512), (519, 512), (522, 523), (530, 531), (531, 529), (527, 531), (530, 546), (548, 545), (559, 555), (558, 557), (553, 557), (564, 557), (567, 568), (575, 576), (576, 574), (572, 576), (575, 591), (593, 590), (661, 657), (660, 659), (655, 659), (666, 659), (669, 670), (677, 678), (678, 676), (674, 678), (677, 693), (695, 692), (706, 702), (705, 704), (700, 704), (711, 704), (714, 715), (722, 723), (723, 721), (719, 723), (722, 738), (740, 737), (808, 804), (807, 806), (802, 806), (813, 806), (816, 817), (824, 825), (825, 823), (821, 825), (824, 840), (842, 839), (853, 849), (852, 851), (847, 851), (858, 851), (861, 862), (869, 870), (870, 868), (866, 870), (869, 885), (887, 884), (955, 951), (954, 953), (949, 953), (960, 953), (963, 964), (971, 972), (972, 970), (968, 972), (971, 987), (989, 986), (1000, 996), (999, 998), (994, 998), (1005, 998), (1008, 1009), (1016, 1017), (1017, 1015), (1013, 1017), (1016, 1032), (1034, 1031)], [(0, 1, 2, 3), (156, 101, 25, 111), (43, 44, 15), (48, 52, 16), (75, 60, 21, 58), (74, 36, 11, 34), (73, 32, 9, 34), (32, 37, 9), (72, 38, 8, 33), (35, 39, 10), (71, 43, 15, 42), (70, 46, 13, 42), (69, 45, 14, 41), (40, 47, 12), (68, 51, 19, 50), (51, 54, 19), (67, 53, 17, 50), (66, 55, 18, 49), (65, 59, 23, 58), (56, 62, 20), (64, 63, 22, 57), (59, 61, 23), (155, 112, 27, 99), (154, 103, 24, 109), (153, 114, 27, 112), (152, 116, 26, 98), (63, 61, 59), (63, 59, 22), (6, 108, 79, 96, 7, 61, 63), (62, 64, 57, 20), (2, 30, 64, 62), (30, 6, 63, 64), (60, 62, 56), (60, 56, 21), (3, 2, 62, 60), (56, 65, 58, 21), (20, 57, 65, 56), (57, 22, 59, 65), (52, 66, 49, 16), (1, 29, 66, 52), (29, 5, 55, 66), (54, 67, 50, 19), (6, 30, 67, 54), (30, 2, 53, 67), (55, 54, 51), (55, 51, 18), (5, 107, 78, 95, 6, 54, 55), (48, 68, 50, 17), (16, 49, 68, 48), (49, 18, 51, 68), (46, 47, 40), (46, 40, 13), (1, 0, 47, 46), (47, 69, 41, 12), (0, 28, 69, 47), (28, 4, 45, 69), (44, 70, 42, 15), (5, 29, 70, 44), (29, 1, 46, 70), (40, 71, 42, 13), (12, 41, 71, 40), (41, 14, 43, 71), (36, 39, 35), (36, 35, 11), (7, 94, 77, 106, 4, 39, 36), (39, 72, 33, 10), (4, 28, 72, 39), (28, 0, 38, 72), (38, 37, 32), (38, 32, 8), (0, 3, 37, 38), (35, 73, 34, 11), (10, 33, 73, 35), (33, 8, 32, 73), (37, 74, 34, 9), (3, 31, 74, 37), (31, 7, 36, 74), (61, 75, 58, 23), (7, 31, 75, 61), (31, 3, 60, 75), (53, 52, 48), (53, 48, 17), (2, 1, 52, 53), (45, 44, 43), (45, 43, 14), (4, 105, 76, 93, 5, 44, 45), (151, 117, 81, 110), (150, 118, 88, 119), (149, 104, 87, 120), (148, 121, 83, 100), (147, 122, 89, 123), (146, 102, 85, 124), (145, 125, 80, 97), (144, 126, 90, 127), (143, 115, 86, 128), (142, 129, 82, 111), (141, 130, 91, 131), (140, 100, 83, 132), (139, 133, 82, 99), (138, 134, 92, 135), (137, 113, 84, 136), (134, 137, 136, 92), (78, 107, 137, 134), (107, 5, 113, 137), (102, 138, 135, 85), (6, 95, 138, 102), (95, 78, 134, 138), (114, 139, 99, 27), (85, 135, 139, 114), (135, 92, 133, 139), (130, 140, 132, 91), (81, 98, 140, 130), (98, 26, 100, 140), (109, 141, 131, 80), (24, 110, 141, 109), (110, 81, 130, 141), (97, 142, 111, 25), (80, 131, 142, 97), (131, 91, 129, 142), (126, 143, 128, 90), (76, 105, 143, 126), (105, 4, 115, 143), (113, 144, 127, 84), (5, 93, 144, 113), (93, 76, 126, 144), (101, 145, 97, 25), (84, 127, 145, 101), (127, 90, 125, 145), (122, 146, 124, 89), (79, 108, 146, 122), (108, 6, 102, 146), (104, 147, 123, 87), (7, 96, 147, 104), (96, 79, 122, 147), (116, 148, 100, 26), (87, 123, 148, 116), (123, 89, 121, 148), (118, 149, 120, 88), (77, 94, 149, 118), (94, 7, 104, 149), (115, 150, 119, 86), (4, 106, 150, 115), (106, 77, 118, 150), (103, 151, 110, 24), (86, 119, 151, 103), (119, 88, 117, 151), (117, 152, 98, 81), (88, 120, 152, 117), (120, 87, 116, 152), (121, 153, 112, 83), (89, 124, 153, 121), (124, 85, 114, 153), (125, 154, 109, 80), (90, 128, 154, 125), (128, 86, 103, 154), (129, 155, 99, 82), (91, 132, 155, 129), (132, 83, 112, 155), (133, 156, 111, 82), (92, 136, 156, 133), (136, 84, 101, 156), (157, 170, 169), (158, 170, 172), (157, 169, 174), (157, 174, 176), (157, 176, 173), (158, 172, 179), (159, 171, 181), (160, 175, 183), (161, 177, 185), (162, 178, 187), (158, 179, 212, 182), (159, 181, 209, 184), (160, 183, 206, 186), (161, 185, 203, 188), (162, 187, 200, 180), (163, 189, 194), (164, 190, 196), (165, 191, 197), (166, 192, 198), (167, 193, 195), (195, 198, 168), (195, 193, 198), (193, 166, 198), (198, 197, 168), (198, 192, 197), (192, 165, 197), (197, 196, 168), (197, 191, 196), (191, 164, 196), (196, 194, 168), (196, 190, 194), (190, 163, 194), (194, 195, 168), (194, 189, 195), (189, 167, 195), (180, 199, 193, 167), (180, 200, 199), (187, 166, 193, 201), (188, 202, 192, 166), (188, 203, 202), (185, 165, 192, 204), (186, 205, 191, 165), (186, 206, 205), (183, 164, 191, 207), (184, 208, 190, 164), (184, 209, 208), (181, 163, 190, 210), (182, 211, 189, 163), (182, 212, 211), (179, 167, 189, 213), (187, 188, 166), (187, 178, 188), (178, 161, 188), (185, 186, 165), (185, 177, 186), (177, 160, 186), (183, 184, 164), (183, 175, 184), (175, 159, 184), (181, 182, 163), (181, 171, 182), (171, 158, 182), (179, 180, 167), (179, 172, 180), (172, 162, 180), (173, 178, 162), (173, 176, 178), (176, 161, 178), (176, 177, 161), (176, 174, 177), (174, 160, 177), (174, 175, 160), (174, 169, 175), (169, 159, 175), (172, 173, 162), (172, 170, 173), (170, 157, 173), (169, 171, 159), (169, 170, 171), (170, 158, 171), (211, 213, 189), (211, 212, 213), (212, 179, 213), (208, 210, 190), (208, 209, 210), (209, 181, 210), (205, 207, 191), (205, 206, 207), (206, 183, 207), (202, 204, 192), (202, 203, 204), (203, 185, 204), (199, 201, 193), (199, 200, 201), (200, 187, 201), (215, 238, 217, 216, 214), (257, 239, 217, 238), (215, 214, 222, 223, 243), (256, 246, 228, 245), (216, 217, 247, 226, 227), (255, 249, 232, 248), (227, 226, 250, 230, 231), (231, 230, 253, 234, 235), (248, 232, 252, 254), (250, 255, 248, 230), (226, 245, 255, 250), (245, 228, 249, 255), (247, 256, 245, 226), (217, 239, 256, 247), (239, 221, 246, 256), (241, 257, 238, 215), (219, 240, 257, 241), (240, 221, 239, 257), (244, 258, 242, 224), (219, 241, 258, 244), (241, 215, 243, 258), (260, 283, 262, 261, 259), (302, 284, 262, 283), (260, 259, 267, 268, 288), (301, 291, 273, 290), (261, 262, 292, 271, 272), (300, 294, 277, 293), (272, 271, 295, 275, 276), (276, 275, 298, 279, 280), (293, 277, 297, 299), (295, 300, 293, 275), (271, 290, 300, 295), (290, 273, 294, 300), (292, 301, 290, 271), (262, 284, 301, 292), (284, 266, 291, 301), (286, 302, 283, 260), (264, 285, 302, 286), (285, 266, 284, 302), (289, 303, 287, 269), (264, 286, 303, 289), (286, 260, 288, 303), (304, 317, 316), (305, 317, 319), (304, 316, 321), (304, 321, 323), (304, 323, 320), (305, 319, 326), (306, 318, 328), (307, 322, 330), (308, 324, 332), (309, 325, 334), (305, 326, 359, 329), (306, 328, 356, 331), (307, 330, 353, 333), (308, 332, 350, 335), (309, 334, 347, 327), (310, 336, 341), (311, 337, 343), (312, 338, 344), (313, 339, 345), (314, 340, 342), (342, 345, 315), (342, 340, 345), (340, 313, 345), (345, 344, 315), (345, 339, 344), (339, 312, 344), (344, 343, 315), (344, 338, 343), (338, 311, 343), (343, 341, 315), (343, 337, 341), (337, 310, 341), (341, 342, 315), (341, 336, 342), (336, 314, 342), (327, 346, 340, 314), (327, 347, 346), (334, 313, 340, 348), (335, 349, 339, 313), (335, 350, 349), (332, 312, 339, 351), (333, 352, 338, 312), (333, 353, 352), (330, 311, 338, 354), (331, 355, 337, 311), (331, 356, 355), (328, 310, 337, 357), (329, 358, 336, 310), (329, 359, 358), (326, 314, 336, 360), (334, 335, 313), (334, 325, 335), (325, 308, 335), (332, 333, 312), (332, 324, 333), (324, 307, 333), (330, 331, 311), (330, 322, 331), (322, 306, 331), (328, 329, 310), (328, 318, 329), (318, 305, 329), (326, 327, 314), (326, 319, 327), (319, 309, 327), (320, 325, 309), (320, 323, 325), (323, 308, 325), (323, 324, 308), (323, 321, 324), (321, 307, 324), (321, 322, 307), (321, 316, 322), (316, 306, 322), (319, 320, 309), (319, 317, 320), (317, 304, 320), (316, 318, 306), (316, 317, 318), (317, 305, 318), (358, 360, 336), (358, 359, 360), (359, 326, 360), (355, 357, 337), (355, 356, 357), (356, 328, 357), (352, 354, 338), (352, 353, 354), (353, 330, 354), (349, 351, 339), (349, 350, 351), (350, 332, 351), (346, 348, 340), (346, 347, 348), (347, 334, 348), (362, 385, 364, 363, 361), (404, 386, 364, 385), (362, 361, 369, 370, 390), (403, 393, 375, 392), (363, 364, 394, 373, 374), (402, 396, 379, 395), (374, 373, 397, 377, 378), (378, 377, 400, 381, 382), (395, 379, 399, 401), (397, 402, 395, 377), (373, 392, 402, 397), (392, 375, 396, 402), (394, 403, 392, 373), (364, 386, 403, 394), (386, 368, 393, 403), (388, 404, 385, 362), (366, 387, 404, 388), (387, 368, 386, 404), (391, 405, 389, 371), (366, 388, 405, 391), (388, 362, 390, 405), (407, 430, 409, 408, 406), (449, 431, 409, 430), (407, 406, 414, 415, 435), (448, 438, 420, 437), (408, 409, 439, 418, 419), (447, 441, 424, 440), (419, 418, 442, 422, 423), (423, 422, 445, 426, 427), (440, 424, 444, 446), (442, 447, 440, 422), (418, 437, 447, 442), (437, 420, 441, 447), (439, 448, 437, 418), (409, 431, 448, 439), (431, 413, 438, 448), (433, 449, 430, 407), (411, 432, 449, 433), (432, 413, 431, 449), (436, 450, 434, 416), (411, 433, 450, 436), (433, 407, 435, 450), (451, 464, 463), (452, 464, 466), (451, 463, 468), (451, 468, 470), (451, 470, 467), (452, 466, 473), (453, 465, 475), (454, 469, 477), (455, 471, 479), (456, 472, 481), (452, 473, 506, 476), (453, 475, 503, 478), (454, 477, 500, 480), (455, 479, 497, 482), (456, 481, 494, 474), (457, 483, 488), (458, 484, 490), (459, 485, 491), (460, 486, 492), (461, 487, 489), (489, 492, 462), (489, 487, 492), (487, 460, 492), (492, 491, 462), (492, 486, 491), (486, 459, 491), (491, 490, 462), (491, 485, 490), (485, 458, 490), (490, 488, 462), (490, 484, 488), (484, 457, 488), (488, 489, 462), (488, 483, 489), (483, 461, 489), (474, 493, 487, 461), (474, 494, 493), (481, 460, 487, 495), (482, 496, 486, 460), (482, 497, 496), (479, 459, 486, 498), (480, 499, 485, 459), (480, 500, 499), (477, 458, 485, 501), (478, 502, 484, 458), (478, 503, 502), (475, 457, 484, 504), (476, 505, 483, 457), (476, 506, 505), (473, 461, 483, 507), (481, 482, 460), (481, 472, 482), (472, 455, 482), (479, 480, 459), (479, 471, 480), (471, 454, 480), (477, 478, 458), (477, 469, 478), (469, 453, 478), (475, 476, 457), (475, 465, 476), (465, 452, 476), (473, 474, 461), (473, 466, 474), (466, 456, 474), (467, 472, 456), (467, 470, 472), (470, 455, 472), (470, 471, 455), (470, 468, 471), (468, 454, 471), (468, 469, 454), (468, 463, 469), (463, 453, 469), (466, 467, 456), (466, 464, 467), (464, 451, 467), (463, 465, 453), (463, 464, 465), (464, 452, 465), (505, 507, 483), (505, 506, 507), (506, 473, 507), (502, 504, 484), (502, 503, 504), (503, 475, 504), (499, 501, 485), (499, 500, 501), (500, 477, 501), (496, 498, 486), (496, 497, 498), (497, 479, 498), (493, 495, 487), (493, 494, 495), (494, 481, 495), (509, 532, 511, 510, 508), (551, 533, 511, 532), (509, 508, 516, 517, 537), (550, 540, 522, 539), (510, 511, 541, 520, 521), (549, 543, 526, 542), (521, 520, 544, 524, 525), (525, 524, 547, 528, 529), (542, 526, 546, 548), (544, 549, 542, 524), (520, 539, 549, 544), (539, 522, 543, 549), (541, 550, 539, 520), (511, 533, 550, 541), (533, 515, 540, 550), (535, 551, 532, 509), (513, 534, 551, 535), (534, 515, 533, 551), (538, 552, 536, 518), (513, 535, 552, 538), (535, 509, 537, 552), (554, 577, 556, 555, 553), (596, 578, 556, 577), (554, 553, 561, 562, 582), (595, 585, 567, 584), (555, 556, 586, 565, 566), (594, 588, 571, 587), (566, 565, 589, 569, 570), (570, 569, 592, 573, 574), (587, 571, 591, 593), (589, 594, 587, 569), (565, 584, 594, 589), (584, 567, 588, 594), (586, 595, 584, 565), (556, 578, 595, 586), (578, 560, 585, 595), (580, 596, 577, 554), (558, 579, 596, 580), (579, 560, 578, 596), (583, 597, 581, 563), (558, 580, 597, 583), (580, 554, 582, 597), (598, 611, 610), (599, 611, 613), (598, 610, 615), (598, 615, 617), (598, 617, 614), (599, 613, 620), (600, 612, 622), (601, 616, 624), (602, 618, 626), (603, 619, 628), (599, 620, 653, 623), (600, 622, 650, 625), (601, 624, 647, 627), (602, 626, 644, 629), (603, 628, 641, 621), (604, 630, 635), (605, 631, 637), (606, 632, 638), (607, 633, 639), (608, 634, 636), (636, 639, 609), (636, 634, 639), (634, 607, 639), (639, 638, 609), (639, 633, 638), (633, 606, 638), (638, 637, 609), (638, 632, 637), (632, 605, 637), (637, 635, 609), (637, 631, 635), (631, 604, 635), (635, 636, 609), (635, 630, 636), (630, 608, 636), (621, 640, 634, 608), (621, 641, 640), (628, 607, 634, 642), (629, 643, 633, 607), (629, 644, 643), (626, 606, 633, 645), (627, 646, 632, 606), (627, 647, 646), (624, 605, 632, 648), (625, 649, 631, 605), (625, 650, 649), (622, 604, 631, 651), (623, 652, 630, 604), (623, 653, 652), (620, 608, 630, 654), (628, 629, 607), (628, 619, 629), (619, 602, 629), (626, 627, 606), (626, 618, 627), (618, 601, 627), (624, 625, 605), (624, 616, 625), (616, 600, 625), (622, 623, 604), (622, 612, 623), (612, 599, 623), (620, 621, 608), (620, 613, 621), (613, 603, 621), (614, 619, 603), (614, 617, 619), (617, 602, 619), (617, 618, 602), (617, 615, 618), (615, 601, 618), (615, 616, 601), (615, 610, 616), (610, 600, 616), (613, 614, 603), (613, 611, 614), (611, 598, 614), (610, 612, 600), (610, 611, 612), (611, 599, 612), (652, 654, 630), (652, 653, 654), (653, 620, 654), (649, 651, 631), (649, 650, 651), (650, 622, 651), (646, 648, 632), (646, 647, 648), (647, 624, 648), (643, 645, 633), (643, 644, 645), (644, 626, 645), (640, 642, 634), (640, 641, 642), (641, 628, 642), (656, 679, 658, 657, 655), (698, 680, 658, 679), (656, 655, 663, 664, 684), (697, 687, 669, 686), (657, 658, 688, 667, 668), (696, 690, 673, 689), (668, 667, 691, 671, 672), (672, 671, 694, 675, 676), (689, 673, 693, 695), (691, 696, 689, 671), (667, 686, 696, 691), (686, 669, 690, 696), (688, 697, 686, 667), (658, 680, 697, 688), (680, 662, 687, 697), (682, 698, 679, 656), (660, 681, 698, 682), (681, 662, 680, 698), (685, 699, 683, 665), (660, 682, 699, 685), (682, 656, 684, 699), (701, 724, 703, 702, 700), (743, 725, 703, 724), (701, 700, 708, 709, 729), (742, 732, 714, 731), (702, 703, 733, 712, 713), (741, 735, 718, 734), (713, 712, 736, 716, 717), (717, 716, 739, 720, 721), (734, 718, 738, 740), (736, 741, 734, 716), (712, 731, 741, 736), (731, 714, 735, 741), (733, 742, 731, 712), (703, 725, 742, 733), (725, 707, 732, 742), (727, 743, 724, 701), (705, 726, 743, 727), (726, 707, 725, 743), (730, 744, 728, 710), (705, 727, 744, 730), (727, 701, 729, 744), (745, 758, 757), (746, 758, 760), (745, 757, 762), (745, 762, 764), (745, 764, 761), (746, 760, 767), (747, 759, 769), (748, 763, 771), (749, 765, 773), (750, 766, 775), (746, 767, 800, 770), (747, 769, 797, 772), (748, 771, 794, 774), (749, 773, 791, 776), (750, 775, 788, 768), (751, 777, 782), (752, 778, 784), (753, 779, 785), (754, 780, 786), (755, 781, 783), (783, 786, 756), (783, 781, 786), (781, 754, 786), (786, 785, 756), (786, 780, 785), (780, 753, 785), (785, 784, 756), (785, 779, 784), (779, 752, 784), (784, 782, 756), (784, 778, 782), (778, 751, 782), (782, 783, 756), (782, 777, 783), (777, 755, 783), (768, 787, 781, 755), (768, 788, 787), (775, 754, 781, 789), (776, 790, 780, 754), (776, 791, 790), (773, 753, 780, 792), (774, 793, 779, 753), (774, 794, 793), (771, 752, 779, 795), (772, 796, 778, 752), (772, 797, 796), (769, 751, 778, 798), (770, 799, 777, 751), (770, 800, 799), (767, 755, 777, 801), (775, 776, 754), (775, 766, 776), (766, 749, 776), (773, 774, 753), (773, 765, 774), (765, 748, 774), (771, 772, 752), (771, 763, 772), (763, 747, 772), (769, 770, 751), (769, 759, 770), (759, 746, 770), (767, 768, 755), (767, 760, 768), (760, 750, 768), (761, 766, 750), (761, 764, 766), (764, 749, 766), (764, 765, 749), (764, 762, 765), (762, 748, 765), (762, 763, 748), (762, 757, 763), (757, 747, 763), (760, 761, 750), (760, 758, 761), (758, 745, 761), (757, 759, 747), (757, 758, 759), (758, 746, 759), (799, 801, 777), (799, 800, 801), (800, 767, 801), (796, 798, 778), (796, 797, 798), (797, 769, 798), (793, 795, 779), (793, 794, 795), (794, 771, 795), (790, 792, 780), (790, 791, 792), (791, 773, 792), (787, 789, 781), (787, 788, 789), (788, 775, 789), (803, 826, 805, 804, 802), (845, 827, 805, 826), (803, 802, 810, 811, 831), (844, 834, 816, 833), (804, 805, 835, 814, 815), (843, 837, 820, 836), (815, 814, 838, 818, 819), (819, 818, 841, 822, 823), (836, 820, 840, 842), (838, 843, 836, 818), (814, 833, 843, 838), (833, 816, 837, 843), (835, 844, 833, 814), (805, 827, 844, 835), (827, 809, 834, 844), (829, 845, 826, 803), (807, 828, 845, 829), (828, 809, 827, 845), (832, 846, 830, 812), (807, 829, 846, 832), (829, 803, 831, 846), (848, 871, 850, 849, 847), (890, 872, 850, 871), (848, 847, 855, 856, 876), (889, 879, 861, 878), (849, 850, 880, 859, 860), (888, 882, 865, 881), (860, 859, 883, 863, 864), (864, 863, 886, 867, 868), (881, 865, 885, 887), (883, 888, 881, 863), (859, 878, 888, 883), (878, 861, 882, 888), (880, 889, 878, 859), (850, 872, 889, 880), (872, 854, 879, 889), (874, 890, 871, 848), (852, 873, 890, 874), (873, 854, 872, 890), (877, 891, 875, 857), (852, 874, 891, 877), (874, 848, 876, 891), (892, 905, 904), (893, 905, 907), (892, 904, 909), (892, 909, 911), (892, 911, 908), (893, 907, 914), (894, 906, 916), (895, 910, 918), (896, 912, 920), (897, 913, 922), (893, 914, 947, 917), (894, 916, 944, 919), (895, 918, 941, 921), (896, 920, 938, 923), (897, 922, 935, 915), (898, 924, 929), (899, 925, 931), (900, 926, 932), (901, 927, 933), (902, 928, 930), (930, 933, 903), (930, 928, 933), (928, 901, 933), (933, 932, 903), (933, 927, 932), (927, 900, 932), (932, 931, 903), (932, 926, 931), (926, 899, 931), (931, 929, 903), (931, 925, 929), (925, 898, 929), (929, 930, 903), (929, 924, 930), (924, 902, 930), (915, 934, 928, 902), (915, 935, 934), (922, 901, 928, 936), (923, 937, 927, 901), (923, 938, 937), (920, 900, 927, 939), (921, 940, 926, 900), (921, 941, 940), (918, 899, 926, 942), (919, 943, 925, 899), (919, 944, 943), (916, 898, 925, 945), (917, 946, 924, 898), (917, 947, 946), (914, 902, 924, 948), (922, 923, 901), (922, 913, 923), (913, 896, 923), (920, 921, 900), (920, 912, 921), (912, 895, 921), (918, 919, 899), (918, 910, 919), (910, 894, 919), (916, 917, 898), (916, 906, 917), (906, 893, 917), (914, 915, 902), (914, 907, 915), (907, 897, 915), (908, 913, 897), (908, 911, 913), (911, 896, 913), (911, 912, 896), (911, 909, 912), (909, 895, 912), (909, 910, 895), (909, 904, 910), (904, 894, 910), (907, 908, 897), (907, 905, 908), (905, 892, 908), (904, 906, 894), (904, 905, 906), (905, 893, 906), (946, 948, 924), (946, 947, 948), (947, 914, 948), (943, 945, 925), (943, 944, 945), (944, 916, 945), (940, 942, 926), (940, 941, 942), (941, 918, 942), (937, 939, 927), (937, 938, 939), (938, 920, 939), (934, 936, 928), (934, 935, 936), (935, 922, 936), (950, 973, 952, 951, 949), (992, 974, 952, 973), (950, 949, 957, 958, 978), (991, 981, 963, 980), (951, 952, 982, 961, 962), (990, 984, 967, 983), (962, 961, 985, 965, 966), (966, 965, 988, 969, 970), (983, 967, 987, 989), (985, 990, 983, 965), (961, 980, 990, 985), (980, 963, 984, 990), (982, 991, 980, 961), (952, 974, 991, 982), (974, 956, 981, 991), (976, 992, 973, 950), (954, 975, 992, 976), (975, 956, 974, 992), (979, 993, 977, 959), (954, 976, 993, 979), (976, 950, 978, 993), (995, 1018, 997, 996, 994), (1037, 1019, 997, 1018), (995, 994, 1002, 1003, 1023), (1036, 1026, 1008, 1025), (996, 997, 1027, 1006, 1007), (1035, 1029, 1012, 1028), (1007, 1006, 1030, 1010, 1011), (1011, 1010, 1033, 1014, 1015), (1028, 1012, 1032, 1034), (1030, 1035, 1028, 1010), (1006, 1025, 1035, 1030), (1025, 1008, 1029, 1035), (1027, 1036, 1025, 1006), (997, 1019, 1036, 1027), (1019, 1001, 1026, 1036), (1021, 1037, 1018, 995), (999, 1020, 1037, 1021), (1020, 1001, 1019, 1037), (1024, 1038, 1022, 1004), (999, 1021, 1038, 1024), (1021, 995, 1023, 1038), (1046, 1044, 1040, 1042), (1045, 1043, 1044, 1046), (1041, 1045, 1046, 1042), (1043, 1039, 1040, 1044), (1039, 1041, 1042, 1040), (1039, 1043, 1048, 1049), (1050, 1049, 1053, 1054), (1045, 1041, 1050, 1047), (1043, 1045, 1047, 1048), (1041, 1039, 1049, 1050), (1054, 1053, 1052, 1051), (1048, 1047, 1051, 1052), (1047, 1050, 1054, 1051), (1049, 1048, 1052, 1053), (1062, 1060, 1056, 1058), (1061, 1059, 1060, 1062), (1057, 1061, 1062, 1058), (1059, 1055, 1056, 1060), (1055, 1057, 1058, 1056), (1055, 1059, 1064, 1065), (1066, 1065, 1069, 1070), (1061, 1057, 1066, 1063), (1059, 1061, 1063, 1064), (1057, 1055, 1065, 1066), (1070, 1069, 1068, 1067), (1064, 1063, 1067, 1068), (1063, 1066, 1070, 1067), (1065, 1064, 1068, 1069), (1078, 1076, 1072, 1074), (1077, 1075, 1076, 1078), (1073, 1077, 1078, 1074), (1075, 1071, 1072, 1076), (1071, 1073, 1074, 1072), (1071, 1075, 1080, 1081), (1082, 1081, 1085, 1086), (1077, 1073, 1082, 1079), (1075, 1077, 1079, 1080), (1073, 1071, 1081, 1082), (1086, 1085, 1084, 1083), (1080, 1079, 1083, 1084), (1079, 1082, 1086, 1083), (1081, 1080, 1084, 1085), (1094, 1092, 1088, 1090), (1093, 1091, 1092, 1094), (1089, 1093, 1094, 1090), (1091, 1087, 1088, 1092), (1087, 1089, 1090, 1088), (1087, 1091, 1096, 1097), (1098, 1097, 1101, 1102), (1093, 1089, 1098, 1095), (1091, 1093, 1095, 1096), (1089, 1087, 1097, 1098), (1102, 1101, 1100, 1099), (1096, 1095, 1099, 1100), (1095, 1098, 1102, 1099), (1097, 1096, 1100, 1101)])
me_cube.materials.append(mat_material)
me_cube.use_remesh_preserve_volume = False
me_cube.use_remesh_preserve_attributes = False
me_cube.use_mirror_vertex_groups = False
me_cube.update()

# ---- objects
ob_cube = bpy.data.objects.new('Cube', me_cube)
ob_lamp = bpy.data.objects.new('Lamp', light_lamp)
ob_camera = bpy.data.objects.new('Camera', cam_camera)

# ---- transforms, parenting, visibility, modifiers, constraints
ob_cube.location = (0.0, 0.0, 0.0)
ob_cube.lock_rotations_4d = False
ob_cube.empty_display_type = 'ARROWS'
ob_cube.lineart.crease_threshold = 0.0
ob_lamp.location = (4.076, 1.005, 5.904)
ob_lamp.rotation_euler = (0.6503, 0.05522, 1.866)
ob_lamp.lock_rotations_4d = False
ob_lamp.empty_display_type = 'ARROWS'
ob_lamp.color = (0.0, 0.0, 0.0, 0.0)
ob_lamp.lineart.crease_threshold = 0.0
ob_camera.location = (7.481, -6.508, 5.344)
ob_camera.rotation_euler = (1.109, 0.01082, 0.8149)
ob_camera.lock_rotations_4d = False
ob_camera.empty_display_type = 'ARROWS'
ob_camera.color = (0.0, 0.0, 0.0, 0.0)
ob_camera.display_type = 'WIRE'
ob_camera.lineart.crease_threshold = 0.0

# ---- collection membership
col_collection_1.objects.link(ob_cube)
col_collection_1.objects.link(ob_lamp)
col_collection_1.objects.link(ob_camera)

# ---- scene / render settings (as saved in the file)
scene.camera = ob_camera
scene.frame_start = 1; scene.frame_end = 250; scene.frame_set(1)
scene.render.engine = 'BLENDER_EEVEE_NEXT'
scene.render.resolution_percentage = 50
scene.render.dither_intensity = 0.0
scene.cycles.use_denoising = False
scene.cycles.samples = 10
scene.cycles.sampling_pattern = 'TABULATED_SOBOL'
scene.cycles.light_sampling_threshold = 0.0
scene.cycles.use_adaptive_sampling = False
scene.cycles.use_light_tree = False
scene.cycles.blur_glossy = 0.0
scene.cycles.pixel_filter_type = 'GAUSSIAN'
scene.cycles.sample_clamp_indirect = 0.0
scene.view_settings.view_transform = 'Standard'
bpy.context.view_layer.update()
